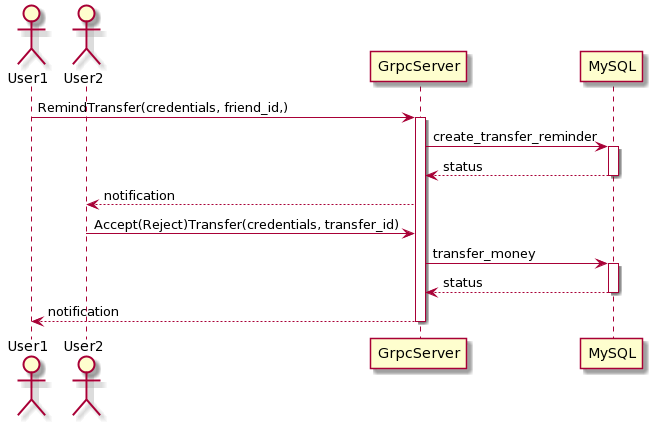

The diagram above was rendered by PlantUML. Its source (embedded in the PNG):
@startuml
actor User1
actor User2

User1 -> GrpcServer: RemindTransfer(credentials, friend_id,)
activate GrpcServer
    GrpcServer -> MySQL: create_transfer_reminder
    activate MySQL
        MySQL --> GrpcServer: status
    deactivate
    GrpcServer --> User2: notification

    User2 -> GrpcServer: Accept(Reject)Transfer(credentials, transfer_id)

    GrpcServer -> MySQL: transfer_money
    activate MySQL
        MySQL --> GrpcServer: status
    deactivate

    GrpcServer --> User1: notification
deactivate
@enduml